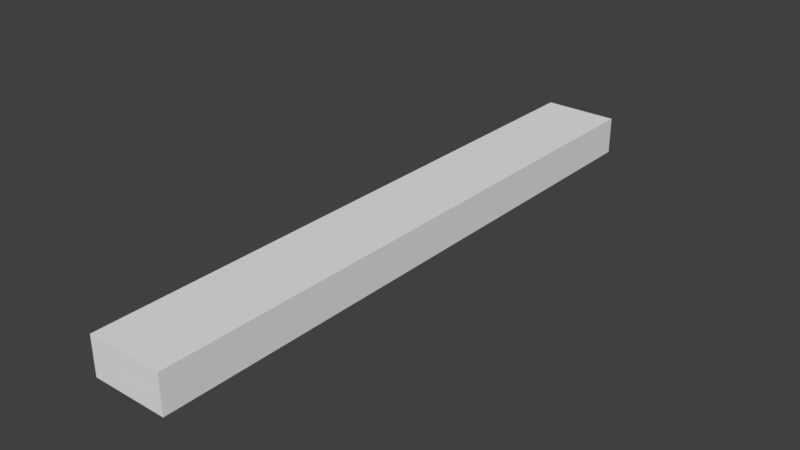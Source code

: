 # Source: bottom_filler_.25.blend  (saved by Blender 2.79.0; exported with 4.5.12 LTS)
import bpy
from mathutils import Matrix  # noqa: F401  (used for matrix-valued properties, if any)

bpy.ops.wm.read_factory_settings(use_empty=True)
scene = bpy.context.scene
scene.name = 'Scene'

# ---- collections
col_collection_1 = bpy.data.collections.new('Collection 1'); scene.collection.children.link(col_collection_1)

# ---- world
world_world = bpy.data.worlds.new('World'); scene.world = world_world
world_world.color = (0.05088, 0.05088, 0.05088)
world_world.use_sun_shadow = False
world_world.sun_shadow_jitter_overblur = 0.0
world_world.cycles.sampling_method = 'MANUAL'

# ---- meshes
me_vert_138 = bpy.data.meshes.new('Vert.138')
me_vert_138.from_pydata([(0.8349, -4.768e-07, 0.0), (0.8349, -4.768e-07, 0.25), (0.0, -4.768e-07, 0.25), (0.0, -0.125, 0.0), (0.8349, -0.125, 0.0), (0.0, -0.125, 0.25), (0.8349, -0.125, 0.25), (0.0, 0.0, 7.451e-09)], [], [(3, 4, 6, 5), (0, 1, 6, 4), (1, 2, 5, 6), (7, 0, 4, 3), (2, 7, 3, 5), (2, 1, 0, 7)])
me_vert_138.use_remesh_preserve_volume = False
me_vert_138.use_remesh_preserve_attributes = False
me_vert_138.use_mirror_vertex_groups = False
me_vert_138.update()

# ---- objects
ob_bottom_filler__25 = bpy.data.objects.new('bottom filler .25', me_vert_138)

# ---- transforms, parenting, visibility, modifiers, constraints
ob_bottom_filler__25.location = (0.0, 0.0, 0.0)
ob_bottom_filler__25.rotation_euler = (1.571, -0.0, 1.571)
ob_bottom_filler__25.scale = (2.395, 1.0, 1.0)
ob_bottom_filler__25.lineart.crease_threshold = 0.0

# ---- collection membership
col_collection_1.objects.link(ob_bottom_filler__25)

# ---- scene / render settings (as saved in the file)
scene.frame_start = 1; scene.frame_end = 250; scene.frame_set(1)
scene.render.engine = 'BLENDER_EEVEE_NEXT'
scene.render.resolution_percentage = 50
scene.render.dither_intensity = 0.0
scene.cycles.use_denoising = False
scene.cycles.samples = 128
scene.cycles.sampling_pattern = 'TABULATED_SOBOL'
scene.cycles.use_adaptive_sampling = False
scene.cycles.use_light_tree = False
scene.cycles.blur_glossy = 0.0
scene.cycles.sample_clamp_indirect = 0.0
scene.view_settings.view_transform = 'Standard'
bpy.context.view_layer.update()

# ---- added for rendering (the .blend has no active camera and no usable light): camera, sun
cam_auto = bpy.data.cameras.new('AutoCamera')
cam_auto.lens = 50.0
cam_auto.sensor_width = 36.0
cam_auto.clip_end = 1000.0
ob_auto_camera = bpy.data.objects.new('AutoCamera', cam_auto)
scene.collection.objects.link(ob_auto_camera)
ob_auto_camera.location = (1.99343, -1.24212, 1.43225)
ob_auto_camera.rotation_euler = (1.09748, -7.21219e-08, 0.694738)
scene.camera = ob_auto_camera
light_auto_sun = bpy.data.lights.new('AutoSun', 'SUN')
light_auto_sun.energy = 3.0
light_auto_sun.angle = 0.0523599
ob_auto_sun = bpy.data.objects.new('AutoSun', light_auto_sun)
scene.collection.objects.link(ob_auto_sun)
ob_auto_sun.rotation_euler = (0.872665, 0.174533, 0.523599)
bpy.context.view_layer.update()
